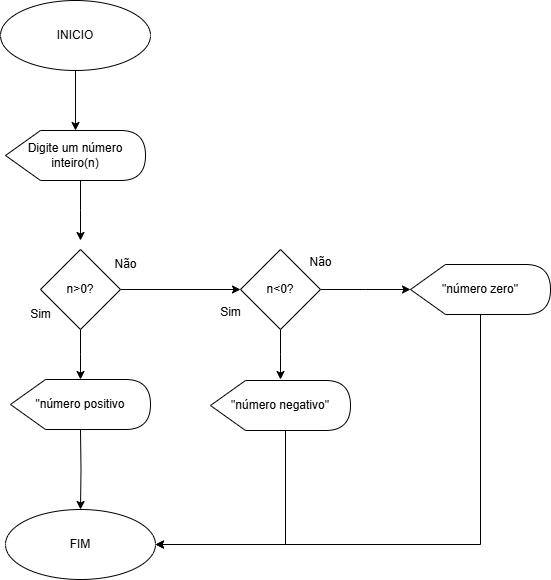

The diagram above was exported from draw.io. Its source (the exported page's mxGraphModel, read from the mxfile embedded in the PNG):
<mxGraphModel dx="1275" dy="570" grid="1" gridSize="10" guides="1" tooltips="1" connect="1" arrows="1" fold="1" page="1" pageScale="1" pageWidth="827" pageHeight="1169" math="0" shadow="0">
  <root>
    <mxCell id="0" />
    <mxCell id="1" parent="0" />
    <mxCell id="FyUa3i3yAu3GQXT-S0Nz-22" value="" style="edgeStyle=orthogonalEdgeStyle;rounded=0;orthogonalLoop=1;jettySize=auto;html=1;" parent="1" source="FyUa3i3yAu3GQXT-S0Nz-1" target="FyUa3i3yAu3GQXT-S0Nz-2" edge="1">
      <mxGeometry relative="1" as="geometry" />
    </mxCell>
    <mxCell id="FyUa3i3yAu3GQXT-S0Nz-1" value="INICIO" style="ellipse;whiteSpace=wrap;html=1;" parent="1" vertex="1">
      <mxGeometry x="320" width="150" height="70" as="geometry" />
    </mxCell>
    <mxCell id="FyUa3i3yAu3GQXT-S0Nz-21" style="edgeStyle=orthogonalEdgeStyle;rounded=0;orthogonalLoop=1;jettySize=auto;html=1;exitX=0;exitY=0;exitDx=75;exitDy=50;exitPerimeter=0;" parent="1" source="FyUa3i3yAu3GQXT-S0Nz-2" edge="1">
      <mxGeometry relative="1" as="geometry">
        <mxPoint x="400" y="240" as="targetPoint" />
      </mxGeometry>
    </mxCell>
    <mxCell id="FyUa3i3yAu3GQXT-S0Nz-2" value="Digite um número inteiro(n)" style="shape=display;whiteSpace=wrap;html=1;" parent="1" vertex="1">
      <mxGeometry x="325" y="130" width="140" height="50" as="geometry" />
    </mxCell>
    <mxCell id="FyUa3i3yAu3GQXT-S0Nz-9" value="" style="edgeStyle=orthogonalEdgeStyle;rounded=0;orthogonalLoop=1;jettySize=auto;html=1;" parent="1" source="FyUa3i3yAu3GQXT-S0Nz-3" target="FyUa3i3yAu3GQXT-S0Nz-6" edge="1">
      <mxGeometry relative="1" as="geometry" />
    </mxCell>
    <mxCell id="FyUa3i3yAu3GQXT-S0Nz-10" value="" style="edgeStyle=orthogonalEdgeStyle;rounded=0;orthogonalLoop=1;jettySize=auto;html=1;" parent="1" source="FyUa3i3yAu3GQXT-S0Nz-3" edge="1">
      <mxGeometry relative="1" as="geometry">
        <mxPoint x="400" y="379" as="targetPoint" />
      </mxGeometry>
    </mxCell>
    <mxCell id="FyUa3i3yAu3GQXT-S0Nz-3" value="n&amp;gt;0?" style="rhombus;whiteSpace=wrap;html=1;" parent="1" vertex="1">
      <mxGeometry x="360" y="249" width="80" height="80" as="geometry" />
    </mxCell>
    <mxCell id="FyUa3i3yAu3GQXT-S0Nz-4" value="Sim" style="text;html=1;align=center;verticalAlign=middle;resizable=0;points=[];autosize=1;strokeColor=none;fillColor=none;" parent="1" vertex="1">
      <mxGeometry x="340" y="299" width="40" height="30" as="geometry" />
    </mxCell>
    <mxCell id="FyUa3i3yAu3GQXT-S0Nz-5" value="Não" style="text;html=1;align=center;verticalAlign=middle;resizable=0;points=[];autosize=1;strokeColor=none;fillColor=none;" parent="1" vertex="1">
      <mxGeometry x="420" y="249" width="50" height="30" as="geometry" />
    </mxCell>
    <mxCell id="FyUa3i3yAu3GQXT-S0Nz-15" value="" style="edgeStyle=orthogonalEdgeStyle;rounded=0;orthogonalLoop=1;jettySize=auto;html=1;" parent="1" source="FyUa3i3yAu3GQXT-S0Nz-6" edge="1">
      <mxGeometry relative="1" as="geometry">
        <mxPoint x="600" y="379" as="targetPoint" />
      </mxGeometry>
    </mxCell>
    <mxCell id="FyUa3i3yAu3GQXT-S0Nz-18" value="" style="edgeStyle=orthogonalEdgeStyle;rounded=0;orthogonalLoop=1;jettySize=auto;html=1;" parent="1" source="FyUa3i3yAu3GQXT-S0Nz-6" edge="1">
      <mxGeometry relative="1" as="geometry">
        <mxPoint x="730" y="289" as="targetPoint" />
      </mxGeometry>
    </mxCell>
    <mxCell id="FyUa3i3yAu3GQXT-S0Nz-6" value="n&amp;lt;0?" style="rhombus;whiteSpace=wrap;html=1;" parent="1" vertex="1">
      <mxGeometry x="560" y="249" width="80" height="80" as="geometry" />
    </mxCell>
    <mxCell id="FyUa3i3yAu3GQXT-S0Nz-11" value="" style="edgeStyle=orthogonalEdgeStyle;rounded=0;orthogonalLoop=1;jettySize=auto;html=1;" parent="1" target="FyUa3i3yAu3GQXT-S0Nz-8" edge="1">
      <mxGeometry relative="1" as="geometry">
        <mxPoint x="400" y="429" as="sourcePoint" />
      </mxGeometry>
    </mxCell>
    <mxCell id="FyUa3i3yAu3GQXT-S0Nz-8" value="FIM" style="ellipse;whiteSpace=wrap;html=1;" parent="1" vertex="1">
      <mxGeometry x="325" y="509" width="150" height="70" as="geometry" />
    </mxCell>
    <mxCell id="FyUa3i3yAu3GQXT-S0Nz-12" value="Sim" style="text;html=1;align=center;verticalAlign=middle;resizable=0;points=[];autosize=1;strokeColor=none;fillColor=none;" parent="1" vertex="1">
      <mxGeometry x="530" y="297" width="40" height="30" as="geometry" />
    </mxCell>
    <mxCell id="FyUa3i3yAu3GQXT-S0Nz-13" value="Não" style="text;html=1;align=center;verticalAlign=middle;resizable=0;points=[];autosize=1;strokeColor=none;fillColor=none;" parent="1" vertex="1">
      <mxGeometry x="615" y="247" width="50" height="30" as="geometry" />
    </mxCell>
    <mxCell id="FyUa3i3yAu3GQXT-S0Nz-19" style="edgeStyle=orthogonalEdgeStyle;rounded=0;orthogonalLoop=1;jettySize=auto;html=1;entryX=1;entryY=0.5;entryDx=0;entryDy=0;" parent="1" target="FyUa3i3yAu3GQXT-S0Nz-8" edge="1">
      <mxGeometry relative="1" as="geometry">
        <mxPoint x="800" y="314" as="sourcePoint" />
        <Array as="points">
          <mxPoint x="800" y="544" />
        </Array>
      </mxGeometry>
    </mxCell>
    <mxCell id="h1T6-Ic1KtOn2Eht53vw-2" value="&quot;número zero&quot;" style="shape=display;whiteSpace=wrap;html=1;" parent="1" vertex="1">
      <mxGeometry x="730" y="264" width="140" height="50" as="geometry" />
    </mxCell>
    <mxCell id="h1T6-Ic1KtOn2Eht53vw-4" value="&quot;número positivo" style="shape=display;whiteSpace=wrap;html=1;" parent="1" vertex="1">
      <mxGeometry x="330" y="379" width="140" height="50" as="geometry" />
    </mxCell>
    <mxCell id="h1T6-Ic1KtOn2Eht53vw-8" style="edgeStyle=orthogonalEdgeStyle;rounded=0;orthogonalLoop=1;jettySize=auto;html=1;exitX=0;exitY=0;exitDx=75;exitDy=50;exitPerimeter=0;entryX=1;entryY=0.5;entryDx=0;entryDy=0;" parent="1" source="h1T6-Ic1KtOn2Eht53vw-3" target="FyUa3i3yAu3GQXT-S0Nz-8" edge="1">
      <mxGeometry relative="1" as="geometry" />
    </mxCell>
    <mxCell id="h1T6-Ic1KtOn2Eht53vw-3" value="&quot;número negativo&quot;" style="shape=display;whiteSpace=wrap;html=1;" parent="1" vertex="1">
      <mxGeometry x="530" y="380" width="140" height="50" as="geometry" />
    </mxCell>
  </root>
</mxGraphModel>